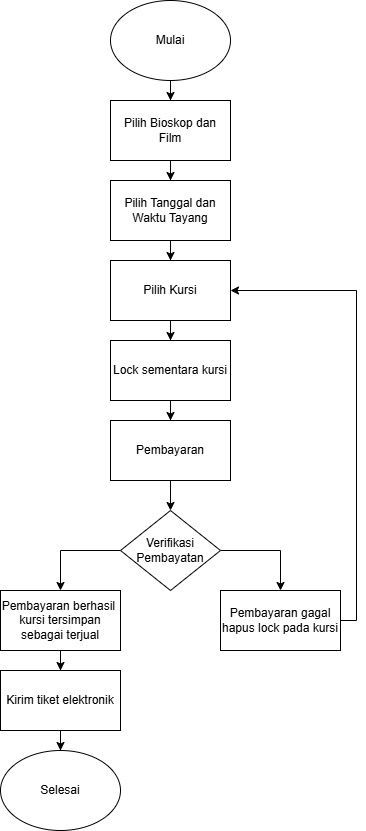

The diagram above was exported from draw.io. Its source (the exported page's mxGraphModel, read from the mxfile embedded in the PNG):
<mxGraphModel dx="2200" dy="1085" grid="1" gridSize="10" guides="1" tooltips="1" connect="1" arrows="1" fold="1" page="1" pageScale="1" pageWidth="827" pageHeight="1169" math="0" shadow="0">
  <root>
    <mxCell id="0" />
    <mxCell id="1" parent="0" />
    <mxCell id="2" style="edgeStyle=orthogonalEdgeStyle;rounded=0;orthogonalLoop=1;jettySize=auto;html=1;entryX=0.5;entryY=0;entryDx=0;entryDy=0;" edge="1" source="3" target="8" parent="1">
      <mxGeometry relative="1" as="geometry" />
    </mxCell>
    <mxCell id="3" value="Mulai" style="ellipse;whiteSpace=wrap;html=1;" vertex="1" parent="1">
      <mxGeometry x="354" y="190" width="120" height="80" as="geometry" />
    </mxCell>
    <mxCell id="4" style="edgeStyle=orthogonalEdgeStyle;rounded=0;orthogonalLoop=1;jettySize=auto;html=1;entryX=0.5;entryY=0;entryDx=0;entryDy=0;" edge="1" source="6" target="20" parent="1">
      <mxGeometry relative="1" as="geometry">
        <Array as="points">
          <mxPoint x="524" y="740" />
        </Array>
      </mxGeometry>
    </mxCell>
    <mxCell id="5" style="edgeStyle=orthogonalEdgeStyle;rounded=0;orthogonalLoop=1;jettySize=auto;html=1;entryX=0.5;entryY=0;entryDx=0;entryDy=0;" edge="1" source="6" target="18" parent="1">
      <mxGeometry relative="1" as="geometry">
        <Array as="points">
          <mxPoint x="304" y="740" />
        </Array>
      </mxGeometry>
    </mxCell>
    <mxCell id="6" value="Verifikasi Pembayatan" style="rhombus;whiteSpace=wrap;html=1;" vertex="1" parent="1">
      <mxGeometry x="364" y="700" width="100" height="80" as="geometry" />
    </mxCell>
    <mxCell id="7" style="edgeStyle=orthogonalEdgeStyle;rounded=0;orthogonalLoop=1;jettySize=auto;html=1;entryX=0.5;entryY=0;entryDx=0;entryDy=0;" edge="1" source="8" target="10" parent="1">
      <mxGeometry relative="1" as="geometry" />
    </mxCell>
    <mxCell id="8" value="Pilih Bioskop dan Film" style="rounded=0;whiteSpace=wrap;html=1;" vertex="1" parent="1">
      <mxGeometry x="354" y="290" width="120" height="60" as="geometry" />
    </mxCell>
    <mxCell id="9" style="edgeStyle=orthogonalEdgeStyle;rounded=0;orthogonalLoop=1;jettySize=auto;html=1;entryX=0.5;entryY=0;entryDx=0;entryDy=0;" edge="1" source="10" target="12" parent="1">
      <mxGeometry relative="1" as="geometry" />
    </mxCell>
    <mxCell id="10" value="Pilih Tanggal dan Waktu Tayang" style="rounded=0;whiteSpace=wrap;html=1;" vertex="1" parent="1">
      <mxGeometry x="354" y="370" width="120" height="60" as="geometry" />
    </mxCell>
    <mxCell id="11" style="edgeStyle=orthogonalEdgeStyle;rounded=0;orthogonalLoop=1;jettySize=auto;html=1;entryX=0.5;entryY=0;entryDx=0;entryDy=0;" edge="1" source="12" target="14" parent="1">
      <mxGeometry relative="1" as="geometry" />
    </mxCell>
    <mxCell id="12" value="Pilih Kursi" style="rounded=0;whiteSpace=wrap;html=1;" vertex="1" parent="1">
      <mxGeometry x="354" y="450" width="120" height="60" as="geometry" />
    </mxCell>
    <mxCell id="13" style="edgeStyle=orthogonalEdgeStyle;rounded=0;orthogonalLoop=1;jettySize=auto;html=1;entryX=0.5;entryY=0;entryDx=0;entryDy=0;" edge="1" source="14" target="16" parent="1">
      <mxGeometry relative="1" as="geometry" />
    </mxCell>
    <mxCell id="14" value="Lock sementara kursi" style="rounded=0;whiteSpace=wrap;html=1;" vertex="1" parent="1">
      <mxGeometry x="354" y="530" width="120" height="60" as="geometry" />
    </mxCell>
    <mxCell id="15" style="edgeStyle=orthogonalEdgeStyle;rounded=0;orthogonalLoop=1;jettySize=auto;html=1;entryX=0.5;entryY=0;entryDx=0;entryDy=0;" edge="1" source="16" target="6" parent="1">
      <mxGeometry relative="1" as="geometry" />
    </mxCell>
    <mxCell id="16" value="Pembayaran" style="rounded=0;whiteSpace=wrap;html=1;" vertex="1" parent="1">
      <mxGeometry x="354" y="610" width="120" height="60" as="geometry" />
    </mxCell>
    <mxCell id="17" value="" style="edgeStyle=orthogonalEdgeStyle;rounded=0;orthogonalLoop=1;jettySize=auto;html=1;" edge="1" source="18" target="22" parent="1">
      <mxGeometry relative="1" as="geometry" />
    </mxCell>
    <mxCell id="18" value="Pembayaran berhasil&amp;nbsp;&lt;div&gt;kursi tersimpan sebagai terjual&lt;/div&gt;" style="rounded=0;whiteSpace=wrap;html=1;" vertex="1" parent="1">
      <mxGeometry x="244" y="780" width="120" height="60" as="geometry" />
    </mxCell>
    <mxCell id="19" style="edgeStyle=orthogonalEdgeStyle;rounded=0;orthogonalLoop=1;jettySize=auto;html=1;entryX=1;entryY=0.5;entryDx=0;entryDy=0;" edge="1" source="20" target="12" parent="1">
      <mxGeometry relative="1" as="geometry">
        <Array as="points">
          <mxPoint x="600" y="810" />
          <mxPoint x="600" y="480" />
        </Array>
      </mxGeometry>
    </mxCell>
    <mxCell id="20" value="Pembayaran gagal hapus lock pada kursi" style="rounded=0;whiteSpace=wrap;html=1;" vertex="1" parent="1">
      <mxGeometry x="464" y="780" width="120" height="60" as="geometry" />
    </mxCell>
    <mxCell id="21" value="" style="edgeStyle=orthogonalEdgeStyle;rounded=0;orthogonalLoop=1;jettySize=auto;html=1;" edge="1" source="22" target="23" parent="1">
      <mxGeometry relative="1" as="geometry" />
    </mxCell>
    <mxCell id="22" value="Kirim tiket elektronik" style="rounded=0;whiteSpace=wrap;html=1;" vertex="1" parent="1">
      <mxGeometry x="244" y="860" width="120" height="60" as="geometry" />
    </mxCell>
    <mxCell id="23" value="Selesai" style="ellipse;whiteSpace=wrap;html=1;" vertex="1" parent="1">
      <mxGeometry x="244" y="940" width="120" height="80" as="geometry" />
    </mxCell>
  </root>
</mxGraphModel>